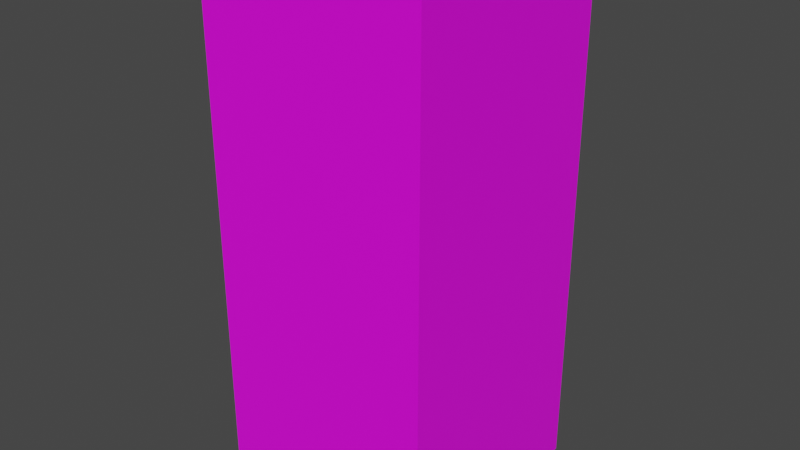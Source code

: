 # Source: farmer.blend  (saved by Blender 3.3.6; exported with 4.5.12 LTS)
import bpy
from mathutils import Matrix  # noqa: F401  (used for matrix-valued properties, if any)

bpy.ops.wm.read_factory_settings(use_empty=True)
scene = bpy.context.scene
scene.name = 'Scene'

# ---- collections
col_collection = bpy.data.collections.new('Collection'); scene.collection.children.link(col_collection)

# ---- images (referenced by path relative to the original .blend; pixels are not part of the script)
import os
ASSET_DIR = os.environ.get("B2B_ASSET_DIR", "")  # directory of the original .blend (textures are referenced by path, not embedded)
HERE = os.path.dirname(os.path.abspath(__file__))  # packed textures are extracted next to this script under _unpacked/

def load_image(name, relpath, width, height, colorspace="sRGB"):
    """Load a texture the original file referenced (path relative to the .blend, or extracted next to this script)."""
    p = next((c for c in (os.path.join(HERE, relpath), os.path.join(ASSET_DIR, relpath)) if relpath and os.path.exists(c)), "")
    if p:
        img = bpy.data.images.load(p, check_existing=True)
        img.name = name
    else:  # same state as the original file: an image datablock whose file is absent (Cycles renders it pink)
        img = bpy.data.images.new(name, width, height)
        img.source = "FILE"
        img.filepath = "//" + (relpath or name)
    img.colorspace_settings.name = colorspace
    return img
img_palette_png = load_image('palette.png', 'palette.png', 1024, 1024, 'sRGB')

# ---- materials (node trees are filled in below, after node groups)
mat_default = bpy.data.materials.new('Default')
mat_default.use_transparent_shadow = False

# ---- material node trees
mat_default.use_nodes = True; mat_default.node_tree.nodes.clear()
_N = mat_default.node_tree.nodes; _L = mat_default.node_tree.links
n0 = _N.new('ShaderNodeBsdfPrincipled'); n0.name = 'Principled BSDF'; n0.location = (10, 300)
n0.distribution = 'GGX'
n0.subsurface_method = 'RANDOM_WALK_SKIN'
n0.inputs[3].default_value = 1.45
n0.inputs[27].default_value = (0.0, 0.0, 0.0, 1.0)
n0.inputs[28].default_value = 1.0
n1 = _N.new('ShaderNodeOutputMaterial'); n1.name = 'Material Output'; n1.location = (300, 300)
n2 = _N.new('ShaderNodeTexImage'); n2.name = 'Image Texture'; n2.location = (-362, 182)
n2.image = img_palette_png
_L.new(n0.outputs[0], n1.inputs[0])
_L.new(n2.outputs[0], n0.inputs[0])
n1.is_active_output = True

# ---- world
world_world = bpy.data.worlds.new('World'); scene.world = world_world
world_world.use_nodes = True; world_world.node_tree.nodes.clear()
_N = world_world.node_tree.nodes; _L = world_world.node_tree.links
n0 = _N.new('ShaderNodeOutputWorld'); n0.name = 'World Output'; n0.location = (300, 300)
n1 = _N.new('ShaderNodeBackground'); n1.name = 'Background'; n1.location = (10, 300)
n1.inputs[0].default_value = (0.05088, 0.05088, 0.05088, 1.0)
_L.new(n1.outputs[0], n0.inputs[0])
n0.is_active_output = True
world_world.color = (0.05088, 0.05088, 0.05088)
world_world.use_sun_shadow = False
world_world.sun_shadow_jitter_overblur = 0.0

# ---- meshes
me_cube = bpy.data.meshes.new('Cube')
me_cube.from_pydata([(1.0, 1.0, 1.0), (1.0, 1.0, -1.0), (1.0, -1.0, 1.0), (1.0, -1.0, -1.0), (-1.0, 1.0, 1.0), (-1.0, 1.0, -1.0), (-1.0, -1.0, 1.0), (-1.0, -1.0, -1.0)], [], [(0, 4, 6, 2), (3, 2, 6, 7), (7, 6, 4, 5), (5, 1, 3, 7), (1, 0, 2, 3), (5, 4, 0, 1)])
_uv = me_cube.uv_layers.new(name='UVMap')
_uv.uv.foreach_set('vector', [0.7788, 0.2074, 0.7788, 0.2074, 0.7788, 0.2074, 0.7788, 0.2074, 0.7788, 0.2074, 0.7788, 0.2074, 0.7788, 0.2074, 0.7788, 0.2074, 0.7788, 0.2074, 0.7788, 0.2074, 0.7788, 0.2074, 0.7788, 0.2074, 0.7788, 0.2074, 0.7788, 0.2074, 0.7788, 0.2074, 0.7788, 0.2074, 0.7788, 0.2074, 0.7788, 0.2074, 0.7788, 0.2074, 0.7788, 0.2074, 0.7788, 0.2074, 0.7788, 0.2074, 0.7788, 0.2074, 0.7788, 0.2074])
me_cube.materials.append(mat_default)
me_cube.use_mirror_vertex_groups = False
me_cube.update()

# ---- objects
ob_cube = bpy.data.objects.new('Cube', me_cube)

# ---- transforms, parenting, visibility, modifiers, constraints
ob_cube.location = (0.0, 0.0, 0.9202)
ob_cube.scale = (0.4, 0.4, 0.9323)
ob_cube.lock_rotations_4d = False
ob_cube.empty_display_type = 'ARROWS'
ob_cube.lineart.crease_threshold = 0.0

# ---- collection membership
col_collection.objects.link(ob_cube)

# ---- scene / render settings (as saved in the file)
scene.frame_start = 1; scene.frame_end = 250; scene.frame_set(1)
scene.render.engine = 'BLENDER_EEVEE_NEXT'
scene.cycles.sampling_pattern = 'TABULATED_SOBOL'
scene.cycles.use_light_tree = False
scene.view_settings.view_transform = 'Filmic'
bpy.context.view_layer.update()

# ---- added for rendering (the .blend has no active camera and no usable light): camera, sun
cam_auto = bpy.data.cameras.new('AutoCamera')
cam_auto.lens = 50.0
cam_auto.sensor_width = 36.0
cam_auto.clip_end = 1000.0
ob_auto_camera = bpy.data.objects.new('AutoCamera', cam_auto)
scene.collection.objects.link(ob_auto_camera)
ob_auto_camera.location = (2.01795, -2.42154, 2.53457)
ob_auto_camera.rotation_euler = (1.09748, -7.21219e-08, 0.694738)
scene.camera = ob_auto_camera
light_auto_sun = bpy.data.lights.new('AutoSun', 'SUN')
light_auto_sun.energy = 3.0
light_auto_sun.angle = 0.0523599
ob_auto_sun = bpy.data.objects.new('AutoSun', light_auto_sun)
scene.collection.objects.link(ob_auto_sun)
ob_auto_sun.rotation_euler = (0.872665, 0.174533, 0.523599)
bpy.context.view_layer.update()
